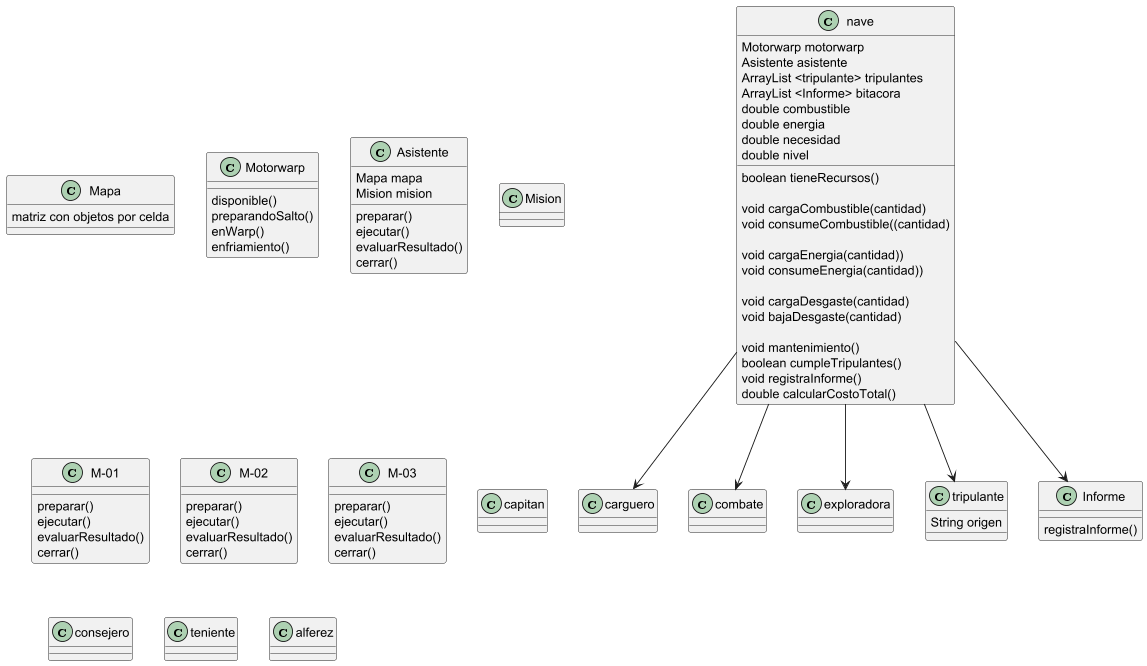

The diagram above was rendered by PlantUML. Its source (embedded in the PNG):
@startuml

nave --> carguero
nave --> combate
nave --> exploradora
nave --> tripulante
nave --> Informe


class nave{
    Motorwarp motorwarp
    Asistente asistente
    ArrayList <tripulante> tripulantes
    ArrayList <Informe> bitacora
    double combustible
    double energia
    double necesidad
    double nivel



    boolean tieneRecursos()

    void cargaCombustible(cantidad)
    void consumeCombustible((cantidad)

    void cargaEnergia(cantidad))
    void consumeEnergia(cantidad))

    void cargaDesgaste(cantidad)
    void bajaDesgaste(cantidad)

    void mantenimiento()
    boolean cumpleTripulantes()
    void registraInforme()
    double calcularCostoTotal()


}

class Mapa{
    matriz con objetos por celda
}

class Motorwarp{
    disponible()
    preparandoSalto()
    enWarp()
    enfriamiento()
}

class Asistente{
    Mapa mapa
    Mision mision
    preparar()
    ejecutar()
    evaluarResultado()
    cerrar()
}

class Mision{

}

class M-01{
    preparar()
    ejecutar()
    evaluarResultado()
    cerrar()

}

class M-02{
    preparar()
    ejecutar()
    evaluarResultado()
    cerrar()
    }

class M-03{
    preparar()
    ejecutar()
    evaluarResultado()
    cerrar()
    }

class Informe{
    registraInforme()
}

class tripulante{
    String origen
}

class capitan{}

class consejero{}

class teniente{}

class alferez{}

class carguero{}

class combate{}

class exploradora{}

@enduml